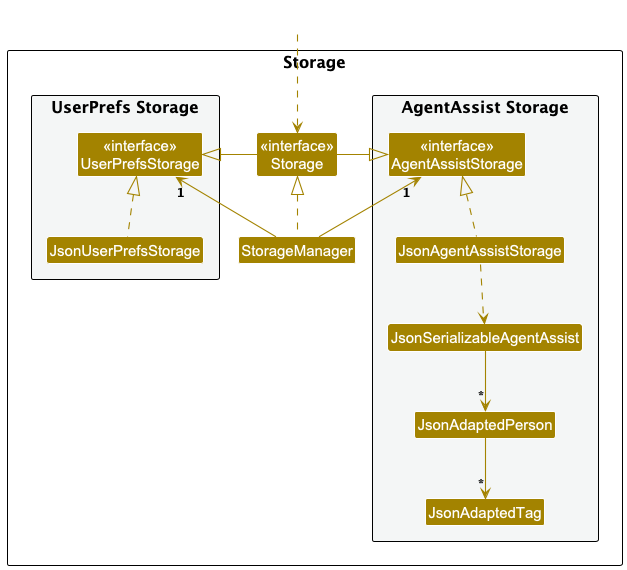

The diagram above was rendered by PlantUML. Its source (embedded in the PNG):
@startuml
!include style.puml
skinparam arrowThickness 1.1
skinparam arrowColor STORAGE_COLOR
skinparam classBackgroundColor STORAGE_COLOR

package Storage as StoragePackage {

package "UserPrefs Storage" #F4F6F6{
Class "<<interface>>\nUserPrefsStorage" as UserPrefsStorage
Class JsonUserPrefsStorage
}

Class "<<interface>>\nStorage" as Storage
Class StorageManager

package "AgentAssist Storage" #F4F6F6{
Class "<<interface>>\nAgentAssistStorage" as AgentAssistStorage
Class JsonAgentAssistStorage
Class JsonSerializableAgentAssist
Class JsonAdaptedPerson
Class JsonAdaptedTag
}

}

Class HiddenOutside #FFFFFF
HiddenOutside ..> Storage

StorageManager .up.|> Storage
StorageManager -up-> "1" UserPrefsStorage
StorageManager -up-> "1" AgentAssistStorage

Storage -left-|> UserPrefsStorage
Storage -right-|> AgentAssistStorage

JsonUserPrefsStorage .up.|> UserPrefsStorage
JsonAgentAssistStorage .up.|> AgentAssistStorage
JsonAgentAssistStorage ..> JsonSerializableAgentAssist
JsonSerializableAgentAssist --> "*" JsonAdaptedPerson
JsonAdaptedPerson --> "*" JsonAdaptedTag

@enduml